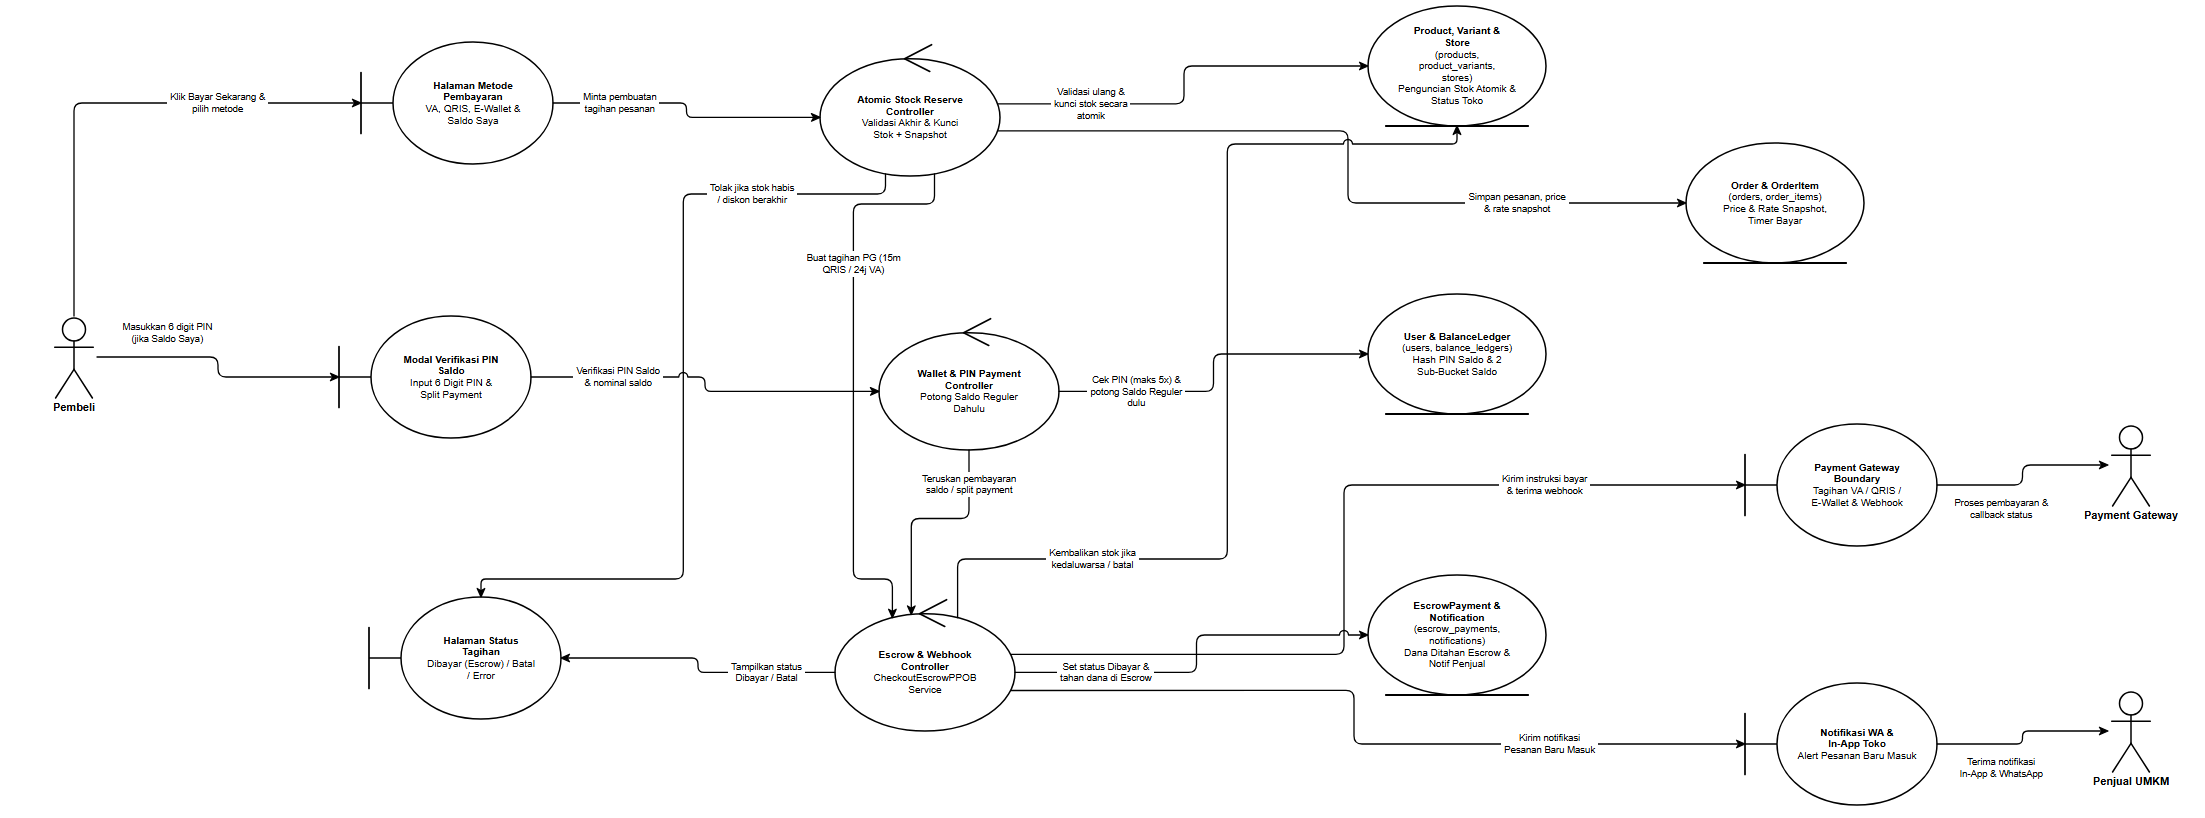

The diagram above was exported from draw.io. Its source (the exported page's mxGraphModel, read from the mxfile embedded in the PNG):
<mxGraphModel dx="2310" dy="920" grid="1" gridSize="10" guides="1" tooltips="1" connect="1" arrows="1" fold="1" page="1" pageScale="1" pageWidth="2310" pageHeight="920" background="#ffffff" math="0" shadow="0">
  <root>
    <mxCell id="0" />
    <mxCell id="1" parent="0" />
    <mxCell id="rd14_A_BUYER" value="Pembeli" style="shape=umlActor;verticalLabelPosition=bottom;verticalAlign=top;html=1;outlineConnect=0;fillColor=#ffffff;strokeColor=#000000;fontColor=#000000;fontFamily=Helvetica;fontSize=11;fontStyle=1;strokeWidth=1.5;" vertex="1" parent="1">
      <mxGeometry x="99" y="366" width="46" height="82" as="geometry" />
    </mxCell>
    <mxCell id="rd14_B_PAY" value="&lt;b&gt;Halaman Metode&lt;/b&gt;&lt;br&gt;&lt;b&gt;Pembayaran&lt;/b&gt;&lt;br&gt;VA, QRIS, E-Wallet &amp;amp;&lt;br&gt;Saldo Saya" style="shape=umlBoundary;whiteSpace=wrap;html=1;align=center;verticalAlign=middle;spacingLeft=36;spacingRight=12;spacingTop=8;spacingBottom=8;fillColor=#ffffff;strokeColor=#000000;fontColor=#000000;fontFamily=Helvetica;fontSize=10;strokeWidth=1.5;" vertex="1" parent="1">
      <mxGeometry x="409" y="92" width="192" height="122" as="geometry" />
    </mxCell>
    <mxCell id="rd14_B_PIN" value="&lt;b&gt;Modal Verifikasi PIN&lt;/b&gt;&lt;br&gt;&lt;b&gt;Saldo&lt;/b&gt;&lt;br&gt;Input 6 Digit PIN &amp;amp;&lt;br&gt;Split Payment" style="shape=umlBoundary;whiteSpace=wrap;html=1;align=center;verticalAlign=middle;spacingLeft=36;spacingRight=12;spacingTop=8;spacingBottom=8;fillColor=#ffffff;strokeColor=#000000;fontColor=#000000;fontFamily=Helvetica;fontSize=10;strokeWidth=1.5;" vertex="1" parent="1">
      <mxGeometry x="387" y="366" width="192" height="122" as="geometry" />
    </mxCell>
    <mxCell id="rd14_B_STATUS" value="&lt;b&gt;Halaman Status&lt;/b&gt;&lt;br&gt;&lt;b&gt;Tagihan&lt;/b&gt;&lt;br&gt;Dibayar (Escrow) / Batal&lt;br&gt;/ Error" style="shape=umlBoundary;whiteSpace=wrap;html=1;align=center;verticalAlign=middle;spacingLeft=36;spacingRight=12;spacingTop=8;spacingBottom=8;fillColor=#ffffff;strokeColor=#000000;fontColor=#000000;fontFamily=Helvetica;fontSize=10;strokeWidth=1.5;" vertex="1" parent="1">
      <mxGeometry x="417" y="647" width="192" height="122" as="geometry" />
    </mxCell>
    <mxCell id="rd14_C_LOCK" value="&lt;b&gt;Atomic Stock Reserve&lt;/b&gt;&lt;br&gt;&lt;b&gt;Controller&lt;/b&gt;&lt;br&gt;Validasi Akhir &amp;amp; Kunci&lt;br&gt;Stok + Snapshot" style="shape=umlControl;whiteSpace=wrap;html=1;align=center;verticalAlign=middle;spacingTop=18;spacingBottom=8;spacingLeft=12;spacingRight=12;fillColor=#ffffff;strokeColor=#000000;fontColor=#000000;fontFamily=Helvetica;fontSize=10;strokeWidth=1.5;" vertex="1" parent="1">
      <mxGeometry x="868" y="92" width="180" height="134" as="geometry" />
    </mxCell>
    <mxCell id="rd14_C_WALLET" value="&lt;b&gt;Wallet &amp;amp; PIN Payment&lt;/b&gt;&lt;br&gt;&lt;b&gt;Controller&lt;/b&gt;&lt;br&gt;Potong Saldo Reguler&lt;br&gt;Dahulu" style="shape=umlControl;whiteSpace=wrap;html=1;align=center;verticalAlign=middle;spacingTop=18;spacingBottom=8;spacingLeft=12;spacingRight=12;fillColor=#ffffff;strokeColor=#000000;fontColor=#000000;fontFamily=Helvetica;fontSize=10;strokeWidth=1.5;" vertex="1" parent="1">
      <mxGeometry x="927" y="366" width="180" height="134" as="geometry" />
    </mxCell>
    <mxCell id="rd14_C_ESCROW" value="&lt;b&gt;Escrow &amp;amp; Webhook&lt;/b&gt;&lt;br&gt;&lt;b&gt;Controller&lt;/b&gt;&lt;br&gt;CheckoutEscrowPPOB&lt;br&gt;Service" style="shape=umlControl;whiteSpace=wrap;html=1;align=center;verticalAlign=middle;spacingTop=18;spacingBottom=8;spacingLeft=12;spacingRight=12;fillColor=#ffffff;strokeColor=#000000;fontColor=#000000;fontFamily=Helvetica;fontSize=10;strokeWidth=1.5;" vertex="1" parent="1">
      <mxGeometry x="883" y="647" width="180" height="134" as="geometry" />
    </mxCell>
    <mxCell id="rd14_E_PROD" value="&lt;b&gt;Product, Variant &amp;amp;&lt;/b&gt;&lt;br&gt;&lt;b&gt;Store&lt;/b&gt;&lt;br&gt;(products,&lt;br&gt;product_variants,&lt;br&gt;stores)&lt;br&gt;Penguncian Stok Atomik &amp;amp;&lt;br&gt;Status Toko" style="shape=umlEntity;whiteSpace=wrap;html=1;align=center;verticalAlign=middle;spacingBottom=8;spacingTop=8;spacingLeft=12;spacingRight=12;fillColor=#ffffff;strokeColor=#000000;fontColor=#000000;fontFamily=Helvetica;fontSize=10;strokeWidth=1.5;" vertex="1" parent="1">
      <mxGeometry x="1416" y="56" width="178" height="120" as="geometry" />
    </mxCell>
    <mxCell id="rd14_E_ORDER" value="&lt;b&gt;Order &amp;amp; OrderItem&lt;/b&gt;&lt;br&gt;(orders, order_items)&lt;br&gt;Price &amp;amp; Rate Snapshot,&lt;br&gt;Timer Bayar" style="shape=umlEntity;whiteSpace=wrap;html=1;align=center;verticalAlign=middle;spacingBottom=8;spacingTop=8;spacingLeft=12;spacingRight=12;fillColor=#ffffff;strokeColor=#000000;fontColor=#000000;fontFamily=Helvetica;fontSize=10;strokeWidth=1.5;" vertex="1" parent="1">
      <mxGeometry x="1734" y="193" width="178" height="120" as="geometry" />
    </mxCell>
    <mxCell id="rd14_E_USER" value="&lt;b&gt;User &amp;amp; BalanceLedger&lt;/b&gt;&lt;br&gt;(users, balance_ledgers)&lt;br&gt;Hash PIN Saldo &amp;amp; 2&lt;br&gt;Sub-Bucket Saldo" style="shape=umlEntity;whiteSpace=wrap;html=1;align=center;verticalAlign=middle;spacingBottom=8;spacingTop=8;spacingLeft=12;spacingRight=12;fillColor=#ffffff;strokeColor=#000000;fontColor=#000000;fontFamily=Helvetica;fontSize=10;strokeWidth=1.5;" vertex="1" parent="1">
      <mxGeometry x="1416" y="344" width="178" height="120" as="geometry" />
    </mxCell>
    <mxCell id="rd14_E_ESCROW" value="&lt;b&gt;EscrowPayment &amp;amp;&lt;/b&gt;&lt;br&gt;&lt;b&gt;Notification&lt;/b&gt;&lt;br&gt;(escrow_payments,&lt;br&gt;notifications)&lt;br&gt;Dana Ditahan Escrow &amp;amp;&lt;br&gt;Notif Penjual" style="shape=umlEntity;whiteSpace=wrap;html=1;align=center;verticalAlign=middle;spacingBottom=8;spacingTop=8;spacingLeft=12;spacingRight=12;fillColor=#ffffff;strokeColor=#000000;fontColor=#000000;fontFamily=Helvetica;fontSize=10;strokeWidth=1.5;" vertex="1" parent="1">
      <mxGeometry x="1416" y="625" width="178" height="120" as="geometry" />
    </mxCell>
    <mxCell id="rd14_B_PG" value="&lt;b&gt;Payment Gateway&lt;/b&gt;&lt;br&gt;&lt;b&gt;Boundary&lt;/b&gt;&lt;br&gt;Tagihan VA / QRIS /&lt;br&gt;E-Wallet &amp;amp; Webhook" style="shape=umlBoundary;whiteSpace=wrap;html=1;align=center;verticalAlign=middle;spacingLeft=36;spacingRight=12;spacingTop=8;spacingBottom=8;fillColor=#ffffff;strokeColor=#000000;fontColor=#000000;fontFamily=Helvetica;fontSize=10;strokeWidth=1.5;" vertex="1" parent="1">
      <mxGeometry x="1793" y="474" width="192" height="122" as="geometry" />
    </mxCell>
    <mxCell id="rd14_A_PG" value="Payment Gateway" style="shape=umlActor;verticalLabelPosition=bottom;verticalAlign=top;html=1;outlineConnect=0;fillColor=#ffffff;strokeColor=#000000;fontColor=#000000;fontFamily=Helvetica;fontSize=11;fontStyle=1;strokeWidth=1.5;" vertex="1" parent="1">
      <mxGeometry x="2156" y="474" width="46" height="82" as="geometry" />
    </mxCell>
    <mxCell id="rd14_B_WA" value="&lt;b&gt;Notifikasi WA &amp;amp;&lt;/b&gt;&lt;br&gt;&lt;b&gt;In-App Toko&lt;/b&gt;&lt;br&gt;Alert Pesanan Baru Masuk" style="shape=umlBoundary;whiteSpace=wrap;html=1;align=center;verticalAlign=middle;spacingLeft=36;spacingRight=12;spacingTop=8;spacingBottom=8;fillColor=#ffffff;strokeColor=#000000;fontColor=#000000;fontFamily=Helvetica;fontSize=10;strokeWidth=1.5;" vertex="1" parent="1">
      <mxGeometry x="1793" y="733" width="192" height="122" as="geometry" />
    </mxCell>
    <mxCell id="rd14_A_SELLER" value="Penjual UMKM" style="shape=umlActor;verticalLabelPosition=bottom;verticalAlign=top;html=1;outlineConnect=0;fillColor=#ffffff;strokeColor=#000000;fontColor=#000000;fontFamily=Helvetica;fontSize=11;fontStyle=1;strokeWidth=1.5;" vertex="1" parent="1">
      <mxGeometry x="2156" y="740" width="46" height="82" as="geometry" />
    </mxCell>
    <mxCell id="rd14_e1" value="Klik Bayar Sekarang &amp;&lt;br&gt;pilih metode" style="edgeStyle=none;rounded=1;arcSize=8;jumpStyle=arc;jumpSize=7;orthogonalLoop=1;jettySize=auto;html=1;exitX=0.5;exitY=0;exitDx=0;exitDy=0;exitPerimeter=0;entryX=0;entryY=0.5;entryDx=0;entryDy=0;entryPerimeter=0;endArrow=classic;endFill=1;startArrow=none;strokeColor=#000000;strokeWidth=1.3;fontSize=9.5;fontFamily=Helvetica;fontColor=#000000;labelBackgroundColor=#ffffff;" edge="1" parent="1" source="rd14_A_BUYER" target="rd14_B_PAY">
      <mxGeometry x="0.426" relative="1" as="geometry">
        <Array as="points">
          <mxPoint x="122" y="153" />
        </Array>
      </mxGeometry>
    </mxCell>
    <mxCell id="rd14_e2" value="Minta pembuatan&lt;br&gt;tagihan pesanan" style="edgeStyle=none;rounded=1;arcSize=8;jumpStyle=arc;jumpSize=7;orthogonalLoop=1;jettySize=auto;html=1;exitX=1;exitY=0.5;exitDx=0;exitDy=0;exitPerimeter=0;entryX=0;entryY=0.5625;entryDx=0;entryDy=0;entryPerimeter=0;endArrow=classic;endFill=1;startArrow=none;strokeColor=#000000;strokeWidth=1.3;fontSize=9.5;fontFamily=Helvetica;fontColor=#000000;labelBackgroundColor=#ffffff;" edge="1" parent="1" source="rd14_B_PAY" target="rd14_C_LOCK">
      <mxGeometry x="-0.5255" relative="1" as="geometry">
        <Array as="points">
          <mxPoint x="734.5" y="153" />
          <mxPoint x="734.5" y="167.4" />
        </Array>
      </mxGeometry>
    </mxCell>
    <mxCell id="rd14_e3" value="Validasi ulang &amp;&lt;br&gt;kunci stok secara&lt;br&gt;atomik" style="edgeStyle=none;rounded=1;arcSize=8;jumpStyle=arc;jumpSize=7;orthogonalLoop=1;jettySize=auto;html=1;exitX=0.9865;exitY=0.4613;exitDx=0;exitDy=0;exitPerimeter=0;entryX=0;entryY=0.5;entryDx=0;entryDy=0;entryPerimeter=0;endArrow=classic;endFill=1;startArrow=none;strokeColor=#000000;strokeWidth=1.3;fontSize=9.5;fontFamily=Helvetica;fontColor=#000000;labelBackgroundColor=#ffffff;" edge="1" parent="1" source="rd14_C_LOCK" target="rd14_E_PROD">
      <mxGeometry x="-0.5433" relative="1" as="geometry">
        <Array as="points">
          <mxPoint x="1232" y="153.8" />
          <mxPoint x="1232" y="116" />
        </Array>
      </mxGeometry>
    </mxCell>
    <mxCell id="rd14_e4" value="Simpan pesanan, price&lt;br&gt;&amp; rate snapshot" style="edgeStyle=none;rounded=1;arcSize=8;jumpStyle=arc;jumpSize=7;orthogonalLoop=1;jettySize=auto;html=1;exitX=0.9865;exitY=0.6637;exitDx=0;exitDy=0;exitPerimeter=0;entryX=0;entryY=0.5;entryDx=0;entryDy=0;entryPerimeter=0;endArrow=classic;endFill=1;startArrow=none;strokeColor=#000000;strokeWidth=1.3;fontSize=9.5;fontFamily=Helvetica;fontColor=#000000;labelBackgroundColor=#ffffff;" edge="1" parent="1" source="rd14_C_LOCK" target="rd14_E_ORDER">
      <mxGeometry x="0.5556" relative="1" as="geometry">
        <Array as="points">
          <mxPoint x="1396" y="180.9" />
          <mxPoint x="1396" y="253" />
        </Array>
      </mxGeometry>
    </mxCell>
    <mxCell id="rd14_e5" value="Tolak jika stok habis&lt;br&gt;/ diskon berakhir" style="edgeStyle=none;rounded=1;arcSize=8;jumpStyle=arc;jumpSize=7;orthogonalLoop=1;jettySize=auto;html=1;exitX=0.364;exitY=0.9835;exitDx=0;exitDy=0;exitPerimeter=0;entryX=0.5833;entryY=0;entryDx=0;entryDy=0;entryPerimeter=0;endArrow=classic;endFill=1;startArrow=none;strokeColor=#000000;strokeWidth=1.3;fontSize=9.5;fontFamily=Helvetica;fontColor=#000000;labelBackgroundColor=#ffffff;" edge="1" parent="1" source="rd14_C_LOCK" target="rd14_B_STATUS">
      <mxGeometry x="-0.6286" relative="1" as="geometry">
        <Array as="points">
          <mxPoint x="933.5" y="244" />
          <mxPoint x="731.3" y="244" />
          <mxPoint x="731.3" y="629" />
          <mxPoint x="529" y="629" />
        </Array>
      </mxGeometry>
    </mxCell>
    <mxCell id="rd14_e6" value="Masukkan 6 digit PIN&lt;br&gt;(jika Saldo Saya)" style="edgeStyle=none;rounded=1;arcSize=8;jumpStyle=arc;jumpSize=7;orthogonalLoop=1;jettySize=auto;html=1;exitX=1;exitY=0.5;exitDx=0;exitDy=0;exitPerimeter=0;entryX=0;entryY=0.5;entryDx=0;entryDy=0;entryPerimeter=0;endArrow=classic;endFill=1;startArrow=none;strokeColor=#000000;strokeWidth=1.3;fontSize=9.5;fontFamily=Helvetica;fontColor=#000000;labelBackgroundColor=#ffffff;" edge="1" parent="1" source="rd14_A_BUYER" target="rd14_B_PIN">
      <mxGeometry x="-0.4643" relative="1" as="geometry">
        <mxPoint x="0" y="-24" as="offset" />
        <Array as="points">
          <mxPoint x="266" y="407" />
          <mxPoint x="266" y="427" />
        </Array>
      </mxGeometry>
    </mxCell>
    <mxCell id="rd14_e7" value="Verifikasi PIN Saldo&lt;br&gt;&amp; nominal saldo" style="edgeStyle=none;rounded=1;arcSize=8;jumpStyle=arc;jumpSize=7;orthogonalLoop=1;jettySize=auto;html=1;exitX=1;exitY=0.5;exitDx=0;exitDy=0;exitPerimeter=0;entryX=0;entryY=0.5625;entryDx=0;entryDy=0;entryPerimeter=0;endArrow=classic;endFill=1;startArrow=none;strokeColor=#000000;strokeWidth=1.3;fontSize=9.5;fontFamily=Helvetica;fontColor=#000000;labelBackgroundColor=#ffffff;" edge="1" parent="1" source="rd14_B_PIN" target="rd14_C_WALLET">
      <mxGeometry x="-0.5198" relative="1" as="geometry">
        <Array as="points">
          <mxPoint x="753" y="427" />
          <mxPoint x="753" y="441.4" />
        </Array>
      </mxGeometry>
    </mxCell>
    <mxCell id="rd14_e8" value="Cek PIN (maks 5x) &amp;&lt;br&gt;potong Saldo Reguler&lt;br&gt;dulu" style="edgeStyle=none;rounded=1;arcSize=8;jumpStyle=arc;jumpSize=7;orthogonalLoop=1;jettySize=auto;html=1;exitX=1;exitY=0.5625;exitDx=0;exitDy=0;exitPerimeter=0;entryX=0;entryY=0.5;entryDx=0;entryDy=0;entryPerimeter=0;endArrow=classic;endFill=1;startArrow=none;strokeColor=#000000;strokeWidth=1.3;fontSize=9.5;fontFamily=Helvetica;fontColor=#000000;labelBackgroundColor=#ffffff;" edge="1" parent="1" source="rd14_C_WALLET" target="rd14_E_USER">
      <mxGeometry x="-0.554" relative="1" as="geometry">
        <Array as="points">
          <mxPoint x="1261.5" y="441.4" />
          <mxPoint x="1261.5" y="404" />
        </Array>
      </mxGeometry>
    </mxCell>
    <mxCell id="rd14_e9" value="Teruskan pembayaran&lt;br&gt;saldo / split payment" style="edgeStyle=none;rounded=1;arcSize=8;jumpStyle=arc;jumpSize=7;orthogonalLoop=1;jettySize=auto;html=1;exitX=0.5;exitY=1;exitDx=0;exitDy=0;exitPerimeter=0;entryX=0.4238;entryY=0.1301;entryDx=0;entryDy=0;entryPerimeter=0;endArrow=classic;endFill=1;startArrow=none;strokeColor=#000000;strokeWidth=1.3;fontSize=9.5;fontFamily=Helvetica;fontColor=#000000;labelBackgroundColor=#ffffff;" edge="1" parent="1" source="rd14_C_WALLET" target="rd14_C_ESCROW">
      <mxGeometry x="-0.6916" relative="1" as="geometry">
        <Array as="points">
          <mxPoint x="1017" y="568.5" />
          <mxPoint x="959.3" y="568.5" />
        </Array>
      </mxGeometry>
    </mxCell>
    <mxCell id="rd14_e10" value="Buat tagihan PG (15m&lt;br&gt;QRIS / 24j VA)" style="edgeStyle=none;rounded=1;arcSize=8;jumpStyle=arc;jumpSize=7;orthogonalLoop=1;jettySize=auto;html=1;exitX=0.636;exitY=0.9835;exitDx=0;exitDy=0;exitPerimeter=0;entryX=0.3187;entryY=0.1548;entryDx=0;entryDy=0;entryPerimeter=0;endArrow=classic;endFill=1;startArrow=none;strokeColor=#000000;strokeWidth=1.3;fontSize=9.5;fontFamily=Helvetica;fontColor=#000000;labelBackgroundColor=#ffffff;" edge="1" parent="1" source="rd14_C_LOCK" target="rd14_C_ESCROW">
      <mxGeometry x="-0.3926" relative="1" as="geometry">
        <Array as="points">
          <mxPoint x="982.5" y="254" />
          <mxPoint x="901.4" y="254" />
          <mxPoint x="901.4" y="629" />
          <mxPoint x="940.4" y="629" />
        </Array>
      </mxGeometry>
    </mxCell>
    <mxCell id="rd14_e11" value="Kirim instruksi bayar&lt;br&gt;&amp; terima webhook" style="edgeStyle=none;rounded=1;arcSize=8;jumpStyle=arc;jumpSize=7;orthogonalLoop=1;jettySize=auto;html=1;exitX=0.9756;exitY=0.4276;exitDx=0;exitDy=0;exitPerimeter=0;entryX=0;entryY=0.5;entryDx=0;entryDy=0;entryPerimeter=0;endArrow=classic;endFill=1;startArrow=none;strokeColor=#000000;strokeWidth=1.3;fontSize=9.5;fontFamily=Helvetica;fontColor=#000000;labelBackgroundColor=#ffffff;" edge="1" parent="1" source="rd14_C_ESCROW" target="rd14_B_PG">
      <mxGeometry x="0.5563" relative="1" as="geometry">
        <Array as="points">
          <mxPoint x="1392" y="704.3" />
          <mxPoint x="1392" y="535" />
        </Array>
      </mxGeometry>
    </mxCell>
    <mxCell id="rd14_e12" value="Proses pembayaran &amp;&lt;br&gt;callback status" style="edgeStyle=none;rounded=1;arcSize=8;jumpStyle=arc;jumpSize=7;orthogonalLoop=1;jettySize=auto;html=1;exitX=1;exitY=0.5;exitDx=0;exitDy=0;exitPerimeter=0;entryX=0;entryY=0.5;entryDx=0;entryDy=0;entryPerimeter=0;endArrow=classic;endFill=1;startArrow=none;strokeColor=#000000;strokeWidth=1.3;fontSize=9.5;fontFamily=Helvetica;fontColor=#000000;labelBackgroundColor=#ffffff;" edge="1" parent="1" source="rd14_B_PG" target="rd14_A_PG">
      <mxGeometry x="-0.3285" relative="1" as="geometry">
        <mxPoint x="0" y="24" as="offset" />
        <Array as="points">
          <mxPoint x="2070.5" y="535" />
          <mxPoint x="2070.5" y="515" />
        </Array>
      </mxGeometry>
    </mxCell>
    <mxCell id="rd14_e13" value="Kembalikan stok jika&lt;br&gt;kedaluwarsa / batal" style="edgeStyle=none;rounded=1;arcSize=8;jumpStyle=arc;jumpSize=7;orthogonalLoop=1;jettySize=auto;html=1;exitX=0.6813;exitY=0.1548;exitDx=0;exitDy=0;exitPerimeter=0;entryX=0.5;entryY=1;entryDx=0;entryDy=0;entryPerimeter=0;endArrow=classic;endFill=1;startArrow=none;strokeColor=#000000;strokeWidth=1.3;fontSize=9.5;fontFamily=Helvetica;fontColor=#000000;labelBackgroundColor=#ffffff;" edge="1" parent="1" source="rd14_C_ESCROW" target="rd14_E_PROD">
      <mxGeometry x="-0.6094" relative="1" as="geometry">
        <Array as="points">
          <mxPoint x="1005.6" y="609" />
          <mxPoint x="1275.3" y="609" />
          <mxPoint x="1275.3" y="194" />
          <mxPoint x="1505" y="194" />
        </Array>
      </mxGeometry>
    </mxCell>
    <mxCell id="rd14_e14" value="Set status Dibayar &amp;&lt;br&gt;tahan dana di Escrow" style="edgeStyle=none;rounded=1;arcSize=8;jumpStyle=arc;jumpSize=7;orthogonalLoop=1;jettySize=auto;html=1;exitX=1;exitY=0.5625;exitDx=0;exitDy=0;exitPerimeter=0;entryX=0;entryY=0.5;entryDx=0;entryDy=0;entryPerimeter=0;endArrow=classic;endFill=1;startArrow=none;strokeColor=#000000;strokeWidth=1.3;fontSize=9.5;fontFamily=Helvetica;fontColor=#000000;labelBackgroundColor=#ffffff;" edge="1" parent="1" source="rd14_C_ESCROW" target="rd14_E_ESCROW">
      <mxGeometry x="-0.5351" relative="1" as="geometry">
        <Array as="points">
          <mxPoint x="1244.5" y="722.4" />
          <mxPoint x="1244.5" y="685" />
        </Array>
      </mxGeometry>
    </mxCell>
    <mxCell id="rd14_e15" value="Kirim notifikasi&lt;br&gt;Pesanan Baru Masuk" style="edgeStyle=none;rounded=1;arcSize=8;jumpStyle=arc;jumpSize=7;orthogonalLoop=1;jettySize=auto;html=1;exitX=0.9756;exitY=0.6974;exitDx=0;exitDy=0;exitPerimeter=0;entryX=0;entryY=0.5;entryDx=0;entryDy=0;entryPerimeter=0;endArrow=classic;endFill=1;startArrow=none;strokeColor=#000000;strokeWidth=1.3;fontSize=9.5;fontFamily=Helvetica;fontColor=#000000;labelBackgroundColor=#ffffff;" edge="1" parent="1" source="rd14_C_ESCROW" target="rd14_B_WA">
      <mxGeometry x="0.5038" relative="1" as="geometry">
        <Array as="points">
          <mxPoint x="1402" y="740.4" />
          <mxPoint x="1402" y="794" />
        </Array>
      </mxGeometry>
    </mxCell>
    <mxCell id="rd14_e16" value="Terima notifikasi&lt;br&gt;In-App &amp; WhatsApp" style="edgeStyle=none;rounded=1;arcSize=8;jumpStyle=arc;jumpSize=7;orthogonalLoop=1;jettySize=auto;html=1;exitX=1;exitY=0.5;exitDx=0;exitDy=0;exitPerimeter=0;entryX=0;entryY=0.5;entryDx=0;entryDy=0;entryPerimeter=0;endArrow=classic;endFill=1;startArrow=none;strokeColor=#000000;strokeWidth=1.3;fontSize=9.5;fontFamily=Helvetica;fontColor=#000000;labelBackgroundColor=#ffffff;" edge="1" parent="1" source="rd14_B_WA" target="rd14_A_SELLER">
      <mxGeometry x="-0.303" relative="1" as="geometry">
        <mxPoint x="0" y="24" as="offset" />
        <Array as="points">
          <mxPoint x="2070.5" y="794" />
          <mxPoint x="2070.5" y="781" />
        </Array>
      </mxGeometry>
    </mxCell>
    <mxCell id="rd14_e17" value="Tampilkan status&lt;br&gt;Dibayar / Batal" style="edgeStyle=none;rounded=1;arcSize=8;jumpStyle=arc;jumpSize=7;orthogonalLoop=1;jettySize=auto;html=1;exitX=0;exitY=0.5625;exitDx=0;exitDy=0;exitPerimeter=0;entryX=1;entryY=0.5;entryDx=0;entryDy=0;entryPerimeter=0;endArrow=classic;endFill=1;startArrow=none;strokeColor=#000000;strokeWidth=1.3;fontSize=9.5;fontFamily=Helvetica;fontColor=#000000;labelBackgroundColor=#ffffff;" edge="1" parent="1" source="rd14_C_ESCROW" target="rd14_B_STATUS">
      <mxGeometry x="-0.5249" relative="1" as="geometry">
        <Array as="points">
          <mxPoint x="746" y="722.4" />
          <mxPoint x="746" y="708" />
        </Array>
      </mxGeometry>
    </mxCell>
  </root>
</mxGraphModel>